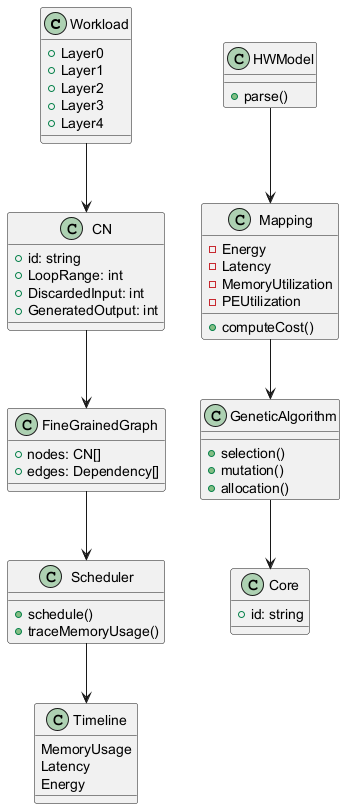

The diagram above was rendered by PlantUML. Its source (embedded in the PNG):
@startuml
class Workload {
  +Layer0
  +Layer1
  +Layer2
  +Layer3
  +Layer4
}

class CN {
  +id: string
  +LoopRange: int
  +DiscardedInput: int
  +GeneratedOutput: int
}

class Core {
  +id: string
}

class FineGrainedGraph {
  +nodes: CN[]
  +edges: Dependency[]
}

class GeneticAlgorithm {
  +selection()
  +mutation()
  +allocation()
}

class Scheduler {
  +schedule()
  +traceMemoryUsage()
}

class HWModel {
  +parse()
}

class Mapping {
  +computeCost()
  -Energy
  -Latency
  -MemoryUtilization
  -PEUtilization
}

Workload --> CN
CN --> FineGrainedGraph
FineGrainedGraph --> Scheduler
HWModel --> Mapping
Mapping --> GeneticAlgorithm
GeneticAlgorithm --> Core
Scheduler --> Timeline
Timeline : MemoryUsage
Timeline : Latency
Timeline : Energy
@enduml